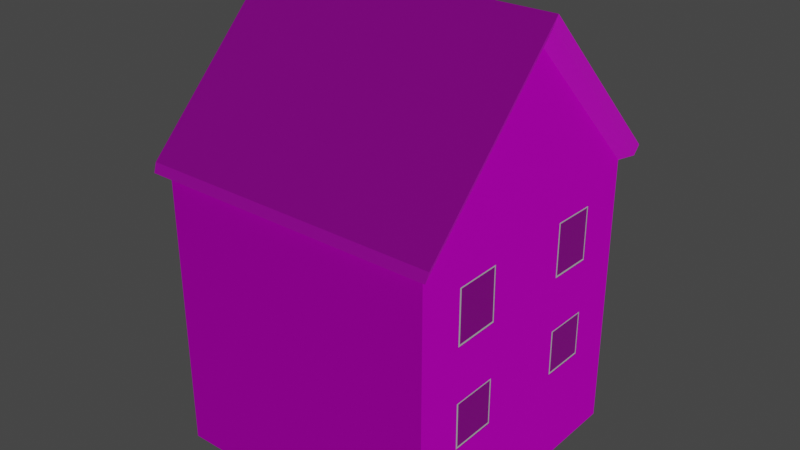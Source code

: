 # Source: house1.blend  (saved by Blender 2.91.10; exported with 4.5.12 LTS)
import bpy
from mathutils import Matrix  # noqa: F401  (used for matrix-valued properties, if any)

bpy.ops.wm.read_factory_settings(use_empty=True)
scene = bpy.context.scene
scene.name = 'Scene'

# ---- collections
col_collection = bpy.data.collections.new('Collection'); scene.collection.children.link(col_collection)

# ---- images (referenced by path relative to the original .blend; pixels are not part of the script)
import os
ASSET_DIR = os.environ.get("B2B_ASSET_DIR", "")  # directory of the original .blend (textures are referenced by path, not embedded)
HERE = os.path.dirname(os.path.abspath(__file__))  # packed textures are extracted next to this script under _unpacked/

def load_image(name, relpath, width, height, colorspace="sRGB"):
    """Load a texture the original file referenced (path relative to the .blend, or extracted next to this script)."""
    p = next((c for c in (os.path.join(HERE, relpath), os.path.join(ASSET_DIR, relpath)) if relpath and os.path.exists(c)), "")
    if p:
        img = bpy.data.images.load(p, check_existing=True)
        img.name = name
    else:  # same state as the original file: an image datablock whose file is absent (Cycles renders it pink)
        img = bpy.data.images.new(name, width, height)
        img.source = "FILE"
        img.filepath = "//" + (relpath or name)
    img.colorspace_settings.name = colorspace
    return img
img_walls = load_image('walls', 'walls.png', 1024, 1024, 'sRGB')
img_glass = load_image('glass', 'glass.png', 1024, 1024, 'sRGB')
img_roof = load_image('roof', 'roof.png', 1024, 1024, 'sRGB')
img_chimney = load_image('chimney', 'chimney.png', 1024, 1024, 'sRGB')
img_door = load_image('door', 'handle.png', 1024, 1024, 'sRGB')

# ---- materials (node trees are filled in below, after node groups)
mat_walls = bpy.data.materials.new('Walls')
mat_walls.alpha_threshold = 0.0
mat_walls.line_color = (0.0, 0.0, 0.0, 1.0)
mat_glass = bpy.data.materials.new('Glass')
mat_frames = bpy.data.materials.new('Frames')
mat_roof = bpy.data.materials.new('Roof')
mat_chimney = bpy.data.materials.new('Chimney')
mat_door = bpy.data.materials.new('Door')
mat_handle = bpy.data.materials.new('Handle')

# ---- material node trees
mat_walls.use_nodes = True; mat_walls.node_tree.nodes.clear()
_N = mat_walls.node_tree.nodes; _L = mat_walls.node_tree.links
n0 = _N.new('ShaderNodeTexImage'); n0.name = 'Image Texture'; n0.location = (378, 178)
n0.image = img_walls
n1 = _N.new('ShaderNodeOutputMaterial'); n1.name = 'Material Output'; n1.location = (778, 303)
n2 = _N.new('ShaderNodeBsdfPrincipled'); n2.name = 'Principled BSDF'; n2.location = (10, 300)
n2.distribution = 'GGX'
n2.subsurface_method = 'BURLEY'
n2.inputs[2].default_value = 1.0
n2.inputs[3].default_value = 1.45
n2.inputs[13].default_value = 0.07009
n2.inputs[27].default_value = (0.0, 0.0, 0.0, 1.0)
n2.inputs[28].default_value = 1.0
n3 = _N.new('ShaderNodeTexImage'); n3.name = 'Image Texture.001'; n3.location = (-280, 280)
n3.image = img_walls
_L.new(n2.outputs[0], n1.inputs[0])
_L.new(n3.outputs[0], n2.inputs[0])
n1.is_active_output = True
mat_glass.use_nodes = True; mat_glass.node_tree.nodes.clear()
_N = mat_glass.node_tree.nodes; _L = mat_glass.node_tree.links
n0 = _N.new('ShaderNodeTexImage'); n0.name = 'Image Texture'; n0.location = (356, 104)
n0.image = img_glass
n1 = _N.new('ShaderNodeOutputMaterial'); n1.name = 'Material Output'; n1.location = (768, 233)
n2 = _N.new('ShaderNodeBsdfPrincipled'); n2.name = 'Principled BSDF'; n2.location = (10, 300)
n2.distribution = 'GGX'
n2.subsurface_method = 'BURLEY'
n2.inputs[1].default_value = 0.6729
n2.inputs[2].default_value = 0.0
n2.inputs[3].default_value = 1.45
n2.inputs[13].default_value = 1.0
n2.inputs[27].default_value = (0.0, 0.0, 0.0, 1.0)
n2.inputs[28].default_value = 1.0
n3 = _N.new('ShaderNodeTexImage'); n3.name = 'Image Texture.001'; n3.location = (-280, 280)
n3.image = img_glass
_L.new(n2.outputs[0], n1.inputs[0])
_L.new(n3.outputs[0], n2.inputs[0])
n1.is_active_output = True
mat_frames.use_nodes = True; mat_frames.node_tree.nodes.clear()
_N = mat_frames.node_tree.nodes; _L = mat_frames.node_tree.links
n0 = _N.new('ShaderNodeBsdfPrincipled'); n0.name = 'Principled BSDF'; n0.location = (10, 300)
n0.distribution = 'GGX'
n0.subsurface_method = 'BURLEY'
n0.inputs[2].default_value = 1.0
n0.inputs[3].default_value = 1.45
n0.inputs[13].default_value = 0.0
n0.inputs[27].default_value = (0.0, 0.0, 0.0, 1.0)
n0.inputs[28].default_value = 1.0
n1 = _N.new('ShaderNodeOutputMaterial'); n1.name = 'Material Output'; n1.location = (300, 300)
_L.new(n0.outputs[0], n1.inputs[0])
n1.is_active_output = True
mat_roof.use_nodes = True; mat_roof.node_tree.nodes.clear()
_N = mat_roof.node_tree.nodes; _L = mat_roof.node_tree.links
n0 = _N.new('ShaderNodeOutputMaterial'); n0.name = 'Material Output'; n0.location = (726, 322)
n1 = _N.new('ShaderNodeTexImage'); n1.name = 'Image Texture'; n1.location = (339, 109)
n1.image = img_roof
n2 = _N.new('ShaderNodeBsdfPrincipled'); n2.name = 'Principled BSDF'; n2.location = (10, 300)
n2.distribution = 'GGX'
n2.subsurface_method = 'BURLEY'
n2.inputs[3].default_value = 1.45
n2.inputs[27].default_value = (0.0, 0.0, 0.0, 1.0)
n2.inputs[28].default_value = 1.0
n3 = _N.new('ShaderNodeTexImage'); n3.name = 'Image Texture.001'; n3.location = (-275, 310)
n3.image = img_roof
_L.new(n2.outputs[0], n0.inputs[0])
_L.new(n3.outputs[0], n2.inputs[0])
n0.is_active_output = True
mat_chimney.use_nodes = True; mat_chimney.node_tree.nodes.clear()
_N = mat_chimney.node_tree.nodes; _L = mat_chimney.node_tree.links
n0 = _N.new('ShaderNodeOutputMaterial'); n0.name = 'Material Output'; n0.location = (631, 350)
n1 = _N.new('ShaderNodeTexImage'); n1.name = 'Image Texture'; n1.location = (181, 69)
n1.image = img_chimney
n2 = _N.new('ShaderNodeBsdfPrincipled'); n2.name = 'Principled BSDF'; n2.location = (-154, 267)
n2.distribution = 'GGX'
n2.subsurface_method = 'BURLEY'
n2.inputs[3].default_value = 1.45
n2.inputs[27].default_value = (0.0, 0.0, 0.0, 1.0)
n2.inputs[28].default_value = 1.0
n3 = _N.new('ShaderNodeTexImage'); n3.name = 'Image Texture.001'; n3.location = (-444, 225)
n3.image = img_chimney
_L.new(n2.outputs[0], n0.inputs[0])
_L.new(n3.outputs[0], n2.inputs[0])
n0.is_active_output = True
mat_door.use_nodes = True; mat_door.node_tree.nodes.clear()
_N = mat_door.node_tree.nodes; _L = mat_door.node_tree.links
n0 = _N.new('ShaderNodeBsdfPrincipled'); n0.name = 'Principled BSDF'; n0.location = (10, 300)
n0.distribution = 'GGX'
n0.subsurface_method = 'BURLEY'
n0.inputs[3].default_value = 1.45
n0.inputs[27].default_value = (0.0, 0.0, 0.0, 1.0)
n0.inputs[28].default_value = 1.0
n1 = _N.new('ShaderNodeTexImage'); n1.name = 'Image Texture'; n1.location = (342, 96)
n1.image = img_door
n2 = _N.new('ShaderNodeOutputMaterial'); n2.name = 'Material Output'; n2.location = (697, 355)
n3 = _N.new('ShaderNodeTexImage'); n3.name = 'Image Texture.001'; n3.location = (-320, 183)
n3.image = img_door
_L.new(n0.outputs[0], n2.inputs[0])
_L.new(n3.outputs[0], n0.inputs[0])
n2.is_active_output = True
mat_handle.use_nodes = True; mat_handle.node_tree.nodes.clear()
_N = mat_handle.node_tree.nodes; _L = mat_handle.node_tree.links
n0 = _N.new('ShaderNodeOutputMaterial'); n0.name = 'Material Output'; n0.location = (601, 298)
n1 = _N.new('ShaderNodeTexImage'); n1.name = 'Image Texture'; n1.location = (300, 84)
n1.image = img_door
n2 = _N.new('ShaderNodeBsdfPrincipled'); n2.name = 'Principled BSDF'; n2.location = (-74, 326)
n2.distribution = 'GGX'
n2.subsurface_method = 'BURLEY'
n2.inputs[3].default_value = 1.45
n2.inputs[27].default_value = (0.0, 0.0, 0.0, 1.0)
n2.inputs[28].default_value = 1.0
n3 = _N.new('ShaderNodeTexImage'); n3.name = 'Image Texture.001'; n3.location = (-364, 306)
n3.image = img_door
_L.new(n2.outputs[0], n0.inputs[0])
_L.new(n3.outputs[0], n2.inputs[0])
n0.is_active_output = True

# ---- world
world_world = bpy.data.worlds.new('World'); scene.world = world_world
world_world.use_nodes = True; world_world.node_tree.nodes.clear()
_N = world_world.node_tree.nodes; _L = world_world.node_tree.links
n0 = _N.new('ShaderNodeOutputWorld'); n0.name = 'World Output'; n0.location = (300, 300)
n1 = _N.new('ShaderNodeBackground'); n1.name = 'Background'; n1.location = (10, 300)
n1.inputs[0].default_value = (0.05088, 0.05088, 0.05088, 1.0)
_L.new(n1.outputs[0], n0.inputs[0])
n0.is_active_output = True
world_world.color = (0.05088, 0.05088, 0.05088)
world_world.use_sun_shadow = False
world_world.sun_shadow_jitter_overblur = 0.0

# ---- lights
light_sun_001 = bpy.data.lights.new('Sun.001', 'SUN')
light_sun_001.transmission_factor = 0.0
light_sun_001.energy = 1.0
light_sun_001.shadow_soft_size = 0.125

# ---- meshes
me_cube = bpy.data.meshes.new('Cube')
me_cube.from_pydata([(4.649, 4.649, 4.649), (4.649, 4.649, -4.649), (4.649, -4.649, 4.649), (4.649, -4.649, -4.649), (-4.649, 4.649, 4.649), (-4.649, 4.649, -4.649), (-4.649, -4.649, 4.649), (-4.649, -4.649, -4.649), (-4.649, 0.0, -4.649), (4.649, 0.0, 9.383), (-4.649, 0.0, 9.383), (4.649, 0.0, -4.649), (4.981, -4.981, 4.777), (-4.981, -4.981, 4.777), (4.981, 0.0, 9.85), (-4.981, 0.0, 9.85), (-4.981, 4.981, 4.777), (4.981, 4.981, 4.777), (5.108, -4.983, 5.162), (-4.854, -4.983, 5.162), (5.108, -0.001345, 10.24), (-4.854, -0.001345, 10.24), (-4.854, 4.98, 5.162), (5.108, 4.98, 5.162), (-4.649, -1.55, -4.649), (-4.649, -3.099, -4.649), (4.649, -1.55, 7.805), (4.649, -3.099, 6.227), (-4.649, -3.099, 6.227), (-4.649, -1.55, 7.805), (4.649, -3.099, -4.649), (4.649, -1.55, -4.649), (4.981, -1.66, 8.159), (4.981, -3.321, 6.468), (-4.981, -3.321, 6.468), (-4.981, -1.66, 8.159), (5.108, -1.662, 8.544), (5.108, -3.322, 6.853), (-4.854, -3.322, 6.853), (-4.854, -1.662, 8.544), (-4.649, 1.55, 7.805), (-4.649, 3.099, 6.227), (4.649, 1.55, -4.649), (4.649, 3.099, -4.649), (-4.649, 3.099, -4.649), (-4.649, 1.55, -4.649), (4.649, 3.099, 6.227), (4.649, 1.55, 7.805), (-4.981, 1.66, 8.159), (-4.981, 3.321, 6.468), (4.981, 3.321, 6.468), (4.981, 1.66, 8.159), (-4.854, 1.659, 8.544), (-4.854, 3.319, 6.853), (5.108, 3.319, 6.853), (5.108, 1.659, 8.544), (4.649, 4.649, 2.824), (4.649, 4.649, 1.378), (-4.649, -4.649, 1.378), (-4.649, -4.649, 2.824), (4.649, -4.649, 2.824), (4.649, -4.649, 1.378), (-4.649, 4.649, 2.824), (-4.649, 4.649, 1.378), (4.649, 0.0, 4.628), (4.649, 0.0, 2.446), (-4.649, 0.0, 4.628), (-4.649, 0.0, 2.446), (-4.649, -3.099, 3.425), (-4.649, -3.099, 1.734), (-4.649, -1.55, 4.027), (-4.649, -1.55, 2.09), (4.649, -1.54, 3.733), (4.649, -1.53, 1.922), (4.649, -3.109, 3.719), (4.649, -3.119, 1.903), (4.649, 3.099, 3.708), (4.649, 3.102, 1.892), (4.649, 1.55, 3.744), (4.649, 1.547, 1.932), (-4.649, 1.55, 4.027), (-4.649, 1.55, 2.09), (-4.649, 3.099, 3.425), (-4.649, 3.099, 1.734), (4.649, 4.649, -0.1497), (4.649, 4.649, -1.578), (4.649, -4.649, -0.1497), (4.649, -4.649, -1.578), (-4.649, 4.649, -0.1497), (-4.649, 4.649, -1.578), (4.649, 0.0, 0.3565), (4.649, 0.0, -1.325), (-4.649, 0.0, 0.3565), (-4.649, 0.0, -1.325), (-4.649, -3.099, 0.01903), (-4.649, -3.099, -1.494), (-4.649, -1.55, 0.1878), (-4.649, -1.55, -1.409), (4.649, -1.536, 0.1079), (4.649, -1.543, -1.449), (4.649, -3.113, 0.09889), (4.649, -3.106, -1.454), (4.649, 3.101, 0.09393), (4.649, 3.1, -1.456), (4.649, 1.548, 0.1129), (4.649, 1.549, -1.447), (-4.649, 1.55, 0.1878), (-4.649, 1.55, -1.409), (-4.649, 3.099, 0.01903), (-4.649, 3.099, -1.494), (-4.649, -4.649, -1.578), (-4.649, -4.649, -0.1497), (4.631, -1.574, 3.673), (4.631, -1.565, 1.981), (4.631, -3.025, 3.66), (4.631, -3.035, 1.963), (4.631, 3.064, 3.65), (4.631, 3.067, 1.953), (4.631, 1.634, 3.683), (4.631, 1.631, 1.99), (4.631, -1.571, 0.04803), (4.631, -1.577, -1.39), (4.631, -3.028, 0.0397), (4.631, -3.022, -1.394), (4.631, 3.066, 0.03511), (4.631, 3.065, -1.396), (4.631, 1.632, 0.0526), (4.631, 1.633, -1.388), (4.631, -1.515, 3.733), (4.631, -1.505, 1.922), (4.631, -3.084, 3.719), (4.631, -3.095, 1.903), (4.631, 3.124, 3.708), (4.631, 3.127, 1.892), (4.631, 1.575, 3.744), (4.631, 1.572, 1.932), (4.631, -1.511, 0.1079), (4.631, -1.518, -1.449), (4.631, -3.088, 0.09889), (4.631, -3.081, -1.454), (4.631, 3.126, 0.09393), (4.631, 3.125, -1.456), (4.631, 1.573, 0.1129), (4.631, 1.574, -1.447), (1.252, 4.649, -4.649), (-1.238, 4.649, -4.649), (1.252, -4.649, 4.649), (-1.238, -4.649, 4.649), (-1.238, -4.649, -4.649), (1.252, -4.649, -4.649), (-1.238, 4.649, 4.649), (1.252, 4.649, 4.649), (1.252, 0.0, -4.649), (-1.238, 0.0, -4.649), (1.341, -4.981, 4.777), (-1.327, -4.981, 4.777), (-1.327, 4.981, 4.777), (1.341, 4.981, 4.777), (1.442, -4.983, 5.162), (-1.225, -4.983, 5.162), (-1.225, 4.98, 5.162), (1.442, 4.98, 5.162), (-1.225, -0.001345, 10.24), (1.442, -0.001345, 10.24), (-1.225, -1.662, 8.544), (1.442, -1.662, 8.544), (-1.225, -3.322, 6.853), (1.442, -3.322, 6.853), (1.252, -1.55, -4.649), (-1.238, -1.55, -4.649), (1.252, -3.099, -4.649), (-1.238, -3.099, -4.649), (-1.225, 3.319, 6.853), (1.442, 3.319, 6.853), (-1.225, 1.659, 8.544), (1.442, 1.659, 8.544), (1.252, 3.099, -4.649), (-1.238, 3.099, -4.649), (1.252, 1.55, -4.649), (-1.238, 1.55, -4.649), (-1.238, 4.649, 1.378), (1.252, 4.649, 1.378), (-1.238, 4.649, 2.824), (1.252, 4.649, 2.824), (1.252, -4.649, 1.378), (-1.238, -4.649, 1.378), (1.252, -4.649, 2.824), (-1.238, -4.649, 2.824), (1.252, -4.649, -1.578), (-1.238, -4.649, -1.578), (1.252, -4.649, -0.1497), (-1.238, -4.649, -0.1497), (-1.238, 4.649, -1.578), (1.252, 4.649, -1.578), (-1.238, 4.649, -0.1497), (1.252, 4.649, -0.1497), (-0.1093, 4.649, -4.649), (-0.1093, -4.649, 4.649), (-0.1093, -4.649, -4.649), (-0.1093, 4.649, 4.649), (-0.1093, 0.0, -4.649), (-0.1093, -4.981, 4.777), (-0.1093, 4.981, 4.777), (-0.00749, -4.983, 5.162), (-0.00749, 4.98, 5.162), (-0.00749, -0.001345, 10.24), (-0.00749, -1.662, 8.544), (-0.00749, -3.322, 6.853), (-0.1093, -1.55, -4.649), (-0.1093, -3.099, -4.649), (-0.00749, 3.319, 6.853), (-0.00749, 1.659, 8.544), (-0.1093, 3.099, -4.649), (-0.1093, 1.55, -4.649), (-0.1093, 4.649, 1.378), (-0.1093, 4.649, 2.824), (-0.1093, -4.649, 1.378), (-0.1093, -4.649, 2.824), (-0.1093, -4.649, -1.578), (-0.1093, -4.649, -0.1497), (-0.1093, 4.649, -1.578), (-0.1093, 4.649, -0.1497), (-4.649, 2.324, 7.016), (4.649, 2.324, -4.649), (-4.649, 2.324, -4.649), (4.649, 2.324, 7.016), (-4.981, 2.491, 7.314), (4.981, 2.491, 7.314), (-4.854, 2.489, 7.699), (5.108, 2.489, 7.699), (-4.649, 2.324, 1.912), (-4.649, 2.324, 3.726), (4.649, 2.324, 1.912), (4.649, 2.324, 3.726), (4.649, 2.324, -1.451), (4.649, 2.324, 0.1034), (-4.649, 2.324, -1.451), (-4.649, 2.324, 0.1034), (4.631, 2.349, 1.912), (4.631, 2.349, 3.726), (4.631, 2.349, -1.451), (4.631, 2.349, 0.1034), (4.631, 2.349, 1.972), (4.631, 2.349, 3.667), (4.631, 2.349, -1.392), (4.631, 2.349, 0.04386), (-1.238, 2.324, -4.649), (1.252, 2.324, -4.649), (1.442, 2.489, 7.699), (-1.225, 2.489, 7.699), (-0.00749, 2.489, 7.699), (-0.1093, 2.324, -4.649), (0.1231, 1.657, 9.626), (1.434, 1.657, 9.626), (1.434, 2.481, 9.66), (0.1231, 2.481, 9.66), (4.649, 4.649, -2.58), (4.649, 4.649, -2.793), (4.649, -4.649, -2.58), (4.649, -4.649, -2.793), (-4.649, 4.649, -2.58), (-4.649, 4.649, -2.793), (4.649, 0.0, -2.538), (4.649, 0.0, -2.769), (-4.649, 0.0, -2.538), (-4.649, 0.0, -2.769), (-4.649, -3.099, -2.566), (-4.649, -3.099, -2.785), (-4.649, -1.55, -2.552), (-4.649, -1.55, -2.777), (4.649, -1.544, -2.559), (4.649, -1.547, -2.781), (4.649, -3.105, -2.56), (4.649, -3.102, -2.782), (4.649, 3.1, -2.56), (4.649, 3.1, -2.782), (4.649, 1.549, -2.559), (4.649, 1.549, -2.781), (-4.649, 1.55, -2.552), (-4.649, 1.55, -2.777), (-4.649, 3.099, -2.566), (-4.649, 3.099, -2.785), (-4.649, -4.649, -2.793), (-4.649, -4.649, -2.58), (-1.238, 4.649, -2.58), (-1.238, 4.649, -2.793), (1.252, 4.649, -2.58), (1.252, 4.649, -2.793), (1.252, -4.649, -2.58), (1.252, -4.649, -2.793), (-1.238, -4.649, -2.58), (-1.238, -4.649, -2.793), (-0.1093, -4.649, -2.58), (-0.1093, -4.649, -2.793), (-0.1093, 4.649, -2.58), (-0.1093, 4.649, -2.793), (-4.649, 2.324, -2.559), (-4.649, 2.324, -2.781), (4.649, 2.324, -2.559), (4.649, 2.324, -2.781), (-0.3045, 4.649, -4.649), (-0.6744, 4.649, -4.649), (-0.8622, 4.649, -4.649), (-0.3045, -4.649, 4.649), (-0.6744, -4.649, 4.649), (-0.8622, -4.649, 4.649), (-0.3045, 0.0, -4.649), (-0.6744, 0.0, -4.649), (-0.8622, 0.0, -4.649), (-0.3268, -4.981, 4.777), (-0.7013, -4.981, 4.777), (-0.9025, -4.981, 4.777), (-0.2249, -4.983, 5.162), (-0.6398, -4.983, 5.162), (-0.8411, -4.983, 5.162), (-0.3045, -1.55, -4.649), (-0.6744, -1.55, -4.649), (-0.8622, -1.55, -4.649), (-0.3045, -3.099, -4.649), (-0.6744, -3.099, -4.649), (-0.8622, -3.099, -4.649), (-0.3045, 3.099, -4.649), (-0.6744, 3.099, -4.649), (-0.8622, 3.099, -4.649), (-0.3045, 1.55, -4.649), (-0.6744, 1.55, -4.649), (-0.8622, 1.55, -4.649), (-0.3045, -4.649, 1.378), (-0.6744, -4.649, 1.378), (-0.8622, -4.649, 1.378), (-0.3045, -4.649, 2.824), (-0.6744, -4.649, 2.824), (-0.8622, -4.649, 2.824), (-0.3045, -4.649, -1.578), (-0.6744, -4.649, -1.578), (-0.8622, -4.649, -1.578), (-0.3045, -4.649, -0.1497), (-0.6744, -4.649, -0.1497), (-0.8622, -4.649, -0.1497), (-0.8622, -4.649, -4.649), (-0.6744, -4.649, -4.649), (-0.3045, -4.649, -4.649), (-0.8622, 4.649, 4.649), (-0.6744, 4.649, 4.649), (-0.3045, 4.649, 4.649), (-0.9025, 4.981, 4.777), (-0.7013, 4.981, 4.777), (-0.3268, 4.981, 4.777), (-0.8411, 4.98, 5.162), (-0.6398, 4.98, 5.162), (-0.2249, 4.98, 5.162), (-0.8411, -0.001345, 10.24), (-0.6398, -0.001345, 10.24), (-0.2249, -0.001345, 10.24), (-0.8411, -1.662, 8.544), (-0.6398, -1.662, 8.544), (-0.2249, -1.662, 8.544), (-0.8411, -3.322, 6.853), (-0.6398, -3.322, 6.853), (-0.2249, -3.322, 6.853), (-0.8411, 3.319, 6.853), (-0.6398, 3.319, 6.853), (-0.2249, 3.319, 6.853), (-0.8411, 1.659, 8.544), (-0.6398, 1.659, 8.544), (-0.2249, 1.659, 8.544), (-0.8622, 4.649, 1.378), (-0.6744, 4.649, 1.378), (-0.3045, 4.649, 1.378), (-0.8622, 4.649, 2.824), (-0.6744, 4.649, 2.824), (-0.3045, 4.649, 2.824), (-0.8622, 4.649, -1.578), (-0.6744, 4.649, -1.578), (-0.3045, 4.649, -1.578), (-0.8622, 4.649, -0.1497), (-0.6744, 4.649, -0.1497), (-0.3045, 4.649, -0.1497), (-0.3045, 2.324, -4.649), (-0.6744, 2.324, -4.649), (-0.8622, 2.324, -4.649), (-0.8411, 2.489, 7.699), (-0.6398, 2.489, 7.699), (-0.2249, 2.489, 7.699), (-0.8622, 4.649, -2.793), (-0.6744, 4.649, -2.793), (-0.3045, 4.649, -2.793), (-0.8622, 4.649, -2.58), (-0.6744, 4.649, -2.58), (-0.3045, 4.649, -2.58), (-0.3045, -4.649, -2.793), (-0.6744, -4.649, -2.793), (-0.8622, -4.649, -2.793), (-0.3045, -4.649, -2.58), (-0.6744, -4.649, -2.58), (-0.8622, -4.649, -2.58), (4.649, 4.649, -3.104), (4.649, -4.649, -3.104), (-4.649, 4.649, -3.104), (4.649, 0.0, -3.084), (-4.649, 0.0, -3.084), (-4.649, -3.099, -3.098), (-4.649, -1.55, -3.091), (4.649, -1.547, -3.094), (4.649, -3.102, -3.095), (4.649, 3.1, -3.095), (4.649, 1.549, -3.094), (-4.649, 1.55, -3.091), (-4.649, 3.099, -3.098), (-1.238, 4.649, -3.104), (1.252, 4.649, -3.104), (1.252, -4.649, -3.104), (-1.238, -4.649, -3.104), (-0.1093, -4.649, -3.104), (-0.1093, 4.649, -3.104), (-4.649, 2.324, -3.094), (4.649, 2.324, -3.094), (-4.649, -4.649, -3.104), (-0.3045, -4.649, -3.104), (-0.6744, -4.649, -3.104), (-0.8622, -4.649, -3.104), (-0.8622, 4.649, -3.104), (-0.6744, 4.649, -3.104), (-0.3045, 4.649, -3.104), (-0.06736, 4.681, -2.58), (-0.06736, 4.681, -2.793), (-0.2625, 4.681, -2.793), (-0.2625, 4.681, -2.58), (-0.6325, 4.681, -2.793), (-0.6325, 4.681, -2.58), (-0.06736, 4.681, -3.104), (-0.2625, 4.681, -3.104)], [], [(28, 6, 13, 34), (187, 147, 6, 59), (82, 41, 4, 62), (170, 30, 3, 149), (74, 27, 2, 60), (183, 151, 0, 56), (78, 47, 9, 64), (178, 42, 11, 152), (70, 29, 10, 66), (26, 9, 14, 32), (156, 16, 22, 160), (34, 13, 19, 38), (150, 4, 16, 156), (146, 2, 12, 154), (46, 0, 17, 50), (40, 10, 15, 48), (166, 38, 19, 159), (174, 52, 21, 162), (32, 14, 20, 36), (50, 17, 23, 54), (48, 15, 21, 52), (154, 12, 18, 158), (12, 33, 37, 18), (33, 32, 36, 37), (162, 21, 39, 164), (164, 39, 38, 166), (15, 35, 39, 21), (35, 34, 38, 39), (2, 27, 33, 12), (27, 26, 32, 33), (59, 6, 28, 68), (68, 28, 29, 70), (64, 9, 26, 72), (72, 26, 27, 74), (152, 11, 31, 168), (168, 31, 30, 170), (10, 29, 35, 15), (29, 28, 34, 35), (16, 49, 53, 22), (226, 48, 52, 228), (14, 51, 55, 20), (227, 50, 54, 229), (160, 22, 53, 172), (249, 228, 52, 174), (4, 41, 49, 16), (222, 40, 48, 226), (9, 47, 51, 14), (225, 46, 50, 227), (144, 1, 43, 176), (247, 223, 42, 178), (56, 0, 46, 76), (233, 225, 47, 78), (66, 10, 40, 80), (231, 222, 41, 82), (237, 230, 83, 108), (230, 231, 82, 83), (92, 67, 81, 106), (67, 66, 80, 81), (235, 232, 79, 104), (100, 101, 139, 138), (84, 57, 77, 102), (57, 56, 76, 77), (98, 73, 75, 100), (75, 73, 129, 131), (90, 65, 73, 98), (65, 64, 72, 73), (94, 69, 71, 96), (69, 68, 70, 71), (111, 58, 69, 94), (58, 59, 68, 69), (96, 71, 67, 92), (71, 70, 66, 67), (104, 79, 65, 90), (79, 78, 64, 65), (195, 181, 57, 84), (181, 183, 56, 57), (100, 75, 61, 86), (75, 74, 60, 61), (108, 83, 63, 88), (83, 82, 62, 63), (191, 185, 58, 111), (185, 187, 59, 58), (290, 189, 110, 283), (189, 191, 111, 110), (280, 109, 89, 260), (109, 108, 88, 89), (272, 101, 87, 258), (101, 100, 86, 87), (286, 193, 85, 256), (193, 195, 84, 85), (276, 105, 91, 262), (105, 104, 90, 91), (268, 97, 93, 264), (97, 96, 92, 93), (283, 110, 95, 266), (110, 111, 94, 95), (266, 95, 97, 268), (95, 94, 96, 97), (262, 91, 99, 270), (91, 90, 98, 99), (270, 99, 101, 272), (77, 76, 132, 133), (256, 85, 103, 274), (85, 84, 102, 103), (298, 234, 105, 276), (101, 99, 137, 139), (264, 93, 107, 278), (93, 92, 106, 107), (296, 236, 109, 280), (236, 237, 108, 109), (242, 243, 118, 119), (113, 112, 114, 115), (121, 120, 122, 123), (244, 245, 126, 127), (98, 100, 138, 136), (72, 74, 130, 128), (78, 79, 135, 134), (103, 102, 140, 141), (73, 72, 128, 129), (234, 103, 141, 240), (232, 77, 133, 238), (104, 105, 143, 142), (235, 104, 142, 241), (233, 78, 134, 239), (74, 75, 131, 130), (99, 98, 136, 137), (112, 113, 129, 128), (115, 114, 130, 131), (116, 117, 133, 132), (119, 118, 134, 135), (242, 119, 135, 238), (243, 116, 132, 239), (113, 115, 131, 129), (114, 112, 128, 130), (120, 121, 137, 136), (123, 122, 138, 139), (124, 125, 141, 140), (127, 126, 142, 143), (121, 123, 139, 137), (122, 120, 136, 138), (244, 127, 143, 240), (245, 124, 140, 241), (89, 88, 194, 192), (220, 221, 195, 193), (260, 89, 192, 284), (294, 220, 193, 286), (87, 86, 190, 188), (335, 338, 191, 189), (258, 87, 188, 288), (395, 335, 189, 290), (61, 60, 186, 184), (329, 332, 187, 185), (86, 61, 184, 190), (338, 329, 185, 191), (63, 62, 182, 180), (214, 215, 183, 181), (88, 63, 180, 194), (221, 214, 181, 195), (224, 246, 179, 45), (251, 247, 178, 213), (5, 145, 177, 44), (196, 144, 176, 212), (229, 248, 175, 55), (381, 249, 174, 363), (23, 161, 173, 54), (348, 160, 172, 360), (24, 169, 171, 25), (208, 168, 170, 209), (8, 153, 169, 24), (200, 152, 168, 208), (36, 165, 167, 37), (354, 164, 166, 357), (20, 163, 165, 36), (351, 162, 164, 354), (13, 155, 159, 19), (201, 154, 158, 203), (55, 175, 163, 20), (363, 174, 162, 351), (37, 167, 158, 18), (357, 166, 159, 314), (6, 147, 155, 13), (197, 146, 154, 201), (0, 151, 157, 17), (342, 150, 156, 345), (17, 157, 161, 23), (345, 156, 160, 348), (45, 179, 153, 8), (213, 178, 152, 200), (62, 4, 150, 182), (215, 199, 151, 183), (25, 171, 148, 7), (209, 170, 149, 198), (60, 2, 146, 186), (332, 305, 147, 187), (186, 146, 197, 217), (318, 209, 198, 341), (371, 344, 199, 215), (324, 213, 200, 306), (157, 202, 204, 161), (151, 199, 202, 157), (303, 197, 201, 309), (167, 207, 203, 158), (175, 211, 205, 163), (309, 201, 203, 312), (163, 205, 206, 165), (165, 206, 207, 167), (306, 200, 208, 315), (315, 208, 209, 318), (161, 204, 210, 173), (211, 175, 253, 252), (300, 196, 212, 321), (378, 251, 213, 324), (377, 368, 214, 221), (368, 371, 215, 214), (190, 184, 216, 219), (184, 186, 217, 216), (288, 188, 218, 292), (188, 190, 219, 218), (389, 374, 220, 294), (374, 377, 221, 220), (321, 212, 251, 378), (173, 210, 250, 248), (360, 172, 249, 381), (54, 173, 248, 229), (212, 176, 247, 251), (44, 177, 246, 224), (126, 245, 241, 142), (125, 244, 240, 141), (118, 243, 239, 134), (117, 242, 238, 133), (76, 233, 239, 132), (102, 235, 241, 140), (79, 232, 238, 135), (105, 234, 240, 143), (125, 124, 245, 244), (117, 116, 243, 242), (107, 106, 237, 236), (278, 107, 236, 296), (274, 103, 234, 298), (102, 77, 232, 235), (81, 80, 231, 230), (106, 81, 230, 237), (80, 40, 222, 231), (76, 46, 225, 233), (176, 43, 223, 247), (47, 225, 227, 51), (41, 222, 226, 49), (172, 53, 228, 249), (51, 227, 229, 55), (49, 226, 228, 53), (254, 255, 252, 253), (175, 248, 254, 253), (250, 211, 252, 255), (248, 250, 255, 254), (405, 275, 299, 416), (275, 274, 298, 299), (407, 279, 297, 415), (279, 278, 296, 297), (386, 385, 428, 426), (385, 388, 429, 428), (411, 289, 293, 413), (289, 288, 292, 293), (420, 392, 291, 412), (392, 395, 290, 291), (397, 259, 289, 411), (259, 258, 288, 289), (414, 295, 287, 410), (295, 294, 286, 287), (398, 261, 285, 409), (261, 260, 284, 285), (415, 297, 281, 408), (297, 296, 280, 281), (400, 265, 279, 407), (265, 264, 278, 279), (416, 299, 277, 406), (299, 298, 276, 277), (396, 257, 275, 405), (257, 256, 274, 275), (403, 271, 273, 404), (271, 270, 272, 273), (399, 263, 271, 403), (263, 262, 270, 271), (401, 267, 269, 402), (267, 266, 268, 269), (417, 282, 267, 401), (282, 283, 266, 267), (402, 269, 265, 400), (269, 268, 264, 265), (406, 277, 263, 399), (277, 276, 262, 263), (410, 287, 257, 396), (287, 286, 256, 257), (404, 273, 259, 397), (273, 272, 258, 259), (408, 281, 261, 398), (281, 280, 260, 261), (412, 291, 282, 417), (291, 290, 283, 282), (293, 292, 393, 390), (390, 393, 394, 391), (391, 394, 395, 392), (413, 293, 390, 418), (418, 390, 391, 419), (419, 391, 392, 420), (285, 284, 387, 384), (384, 387, 388, 385), (294, 295, 425, 424), (409, 285, 384, 421), (421, 384, 385, 422), (422, 385, 386, 423), (210, 362, 383, 250), (362, 361, 382, 383), (361, 360, 381, 382), (177, 323, 380, 246), (323, 322, 379, 380), (322, 321, 378, 379), (192, 194, 375, 372), (372, 375, 376, 373), (373, 376, 377, 374), (284, 192, 372, 387), (387, 372, 373, 388), (388, 373, 374, 389), (180, 182, 369, 366), (366, 369, 370, 367), (367, 370, 371, 368), (194, 180, 366, 375), (375, 366, 367, 376), (376, 367, 368, 377), (246, 380, 326, 179), (380, 379, 325, 326), (379, 378, 324, 325), (145, 302, 323, 177), (302, 301, 322, 323), (301, 300, 321, 322), (169, 317, 320, 171), (317, 316, 319, 320), (316, 315, 318, 319), (153, 308, 317, 169), (308, 307, 316, 317), (307, 306, 315, 316), (155, 311, 314, 159), (311, 310, 313, 314), (310, 309, 312, 313), (147, 305, 311, 155), (305, 304, 310, 311), (304, 303, 309, 310), (179, 326, 308, 153), (326, 325, 307, 308), (325, 324, 306, 307), (182, 150, 342, 369), (369, 342, 343, 370), (370, 343, 344, 371), (171, 320, 339, 148), (320, 319, 340, 339), (319, 318, 341, 340), (217, 197, 303, 330), (330, 303, 304, 331), (331, 304, 305, 332), (202, 347, 350, 204), (347, 346, 349, 350), (346, 345, 348, 349), (199, 344, 347, 202), (344, 343, 346, 347), (343, 342, 345, 346), (207, 359, 312, 203), (359, 358, 313, 312), (358, 357, 314, 313), (211, 365, 353, 205), (365, 364, 352, 353), (364, 363, 351, 352), (205, 353, 356, 206), (353, 352, 355, 356), (352, 351, 354, 355), (206, 356, 359, 207), (356, 355, 358, 359), (355, 354, 357, 358), (204, 350, 362, 210), (350, 349, 361, 362), (349, 348, 360, 361), (250, 383, 365, 211), (383, 382, 364, 365), (382, 381, 363, 364), (219, 216, 327, 336), (336, 327, 328, 337), (337, 328, 329, 338), (216, 217, 330, 327), (327, 330, 331, 328), (328, 331, 332, 329), (292, 218, 333, 393), (393, 333, 334, 394), (394, 334, 335, 395), (218, 219, 336, 333), (333, 336, 337, 334), (334, 337, 338, 335), (301, 422, 423, 300), (302, 421, 422, 301), (145, 409, 421, 302), (340, 419, 420, 339), (341, 418, 419, 340), (198, 413, 418, 341), (148, 412, 417, 7), (44, 408, 398, 5), (30, 404, 397, 3), (144, 410, 396, 1), (42, 406, 399, 11), (24, 402, 400, 8), (7, 417, 401, 25), (25, 401, 402, 24), (11, 399, 403, 31), (31, 403, 404, 30), (1, 396, 405, 43), (223, 416, 406, 42), (8, 400, 407, 45), (224, 415, 408, 44), (5, 398, 409, 145), (196, 414, 410, 144), (3, 397, 411, 149), (339, 420, 412, 148), (149, 411, 413, 198), (300, 423, 414, 196), (45, 407, 415, 224), (43, 405, 416, 223), (431, 426, 425, 430), (426, 427, 424, 425), (428, 429, 427, 426), (389, 294, 424, 427), (414, 423, 431, 430), (295, 414, 430, 425), (388, 389, 427, 429), (423, 386, 426, 431)])
me_cube.polygons.foreach_set('material_index', [3, 0, 0, 0, 0, 0, 0, 0, 0, 3, 3, 3, 3, 3, 3, 3, 3, 3, 3, 3, 3, 3, 3, 3, 3, 3, 3, 3, 3, 3, 0, 0, 0, 0, 0, 0, 3, 3, 3, 3, 3, 3, 3, 3, 3, 3, 3, 3, 0, 0, 0, 0, 0, 0, 0, 0, 0, 0, 0, 0, 0, 0, 0, 0, 0, 0, 0, 0, 0, 0, 0, 0, 0, 0, 0, 0, 0, 0, 0, 0, 0, 0, 0, 0, 0, 0, 0, 0, 0, 0, 0, 0, 0, 0, 0, 0, 0, 0, 0, 0, 0, 0, 0, 0, 0, 0, 0, 0, 0, 0, 1, 1, 1, 1, 0, 0, 0, 0, 0, 0, 0, 0, 0, 0, 0, 0, 2, 2, 2, 2, 2, 2, 2, 2, 2, 2, 2, 2, 2, 2, 2, 2, 0, 0, 0, 5, 0, 0, 0, 0, 0, 0, 0, 0, 0, 0, 0, 0, 0, 0, 0, 0, 3, 3, 3, 3, 0, 0, 0, 0, 3, 3, 3, 3, 3, 3, 3, 3, 3, 3, 3, 3, 3, 3, 3, 3, 0, 0, 0, 0, 0, 0, 0, 0, 0, 0, 0, 0, 3, 3, 3, 3, 3, 3, 3, 3, 0, 0, 3, 4, 0, 0, 0, 0, 0, 0, 0, 0, 5, 0, 0, 3, 3, 3, 0, 0, 2, 2, 2, 2, 0, 0, 0, 0, 1, 1, 0, 0, 0, 0, 0, 0, 0, 0, 0, 3, 3, 3, 3, 3, 4, 4, 4, 4, 0, 0, 0, 0, 0, 6, 0, 0, 0, 0, 0, 0, 5, 5, 0, 0, 0, 0, 0, 0, 0, 0, 0, 0, 0, 0, 0, 0, 0, 0, 0, 0, 0, 0, 0, 0, 0, 0, 0, 0, 0, 0, 0, 0, 0, 0, 0, 0, 0, 0, 5, 5, 6, 5, 5, 5, 3, 3, 3, 0, 0, 0, 0, 0, 0, 5, 5, 5, 0, 0, 0, 0, 0, 0, 0, 0, 0, 0, 0, 0, 0, 0, 0, 0, 0, 0, 3, 3, 3, 3, 3, 3, 0, 0, 0, 0, 0, 0, 0, 0, 0, 0, 0, 0, 3, 3, 3, 3, 3, 3, 3, 3, 3, 3, 3, 3, 3, 3, 3, 3, 3, 3, 3, 3, 3, 3, 3, 3, 0, 0, 0, 0, 0, 0, 0, 0, 0, 0, 0, 0, 5, 5, 5, 0, 0, 0, 0, 0, 0, 0, 0, 0, 0, 0, 0, 0, 0, 0, 0, 0, 0, 5, 0, 0, 0, 5, 0, 0, 6, 6, 6, 6, 0, 6, 6, 6])
_uv = me_cube.uv_layers.new(name='UVMap')
_uv.uv.foreach_set('vector', [0.5344, 0.1252, 0.575, 0.1666, 0.5838, 0.1636, 0.5402, 0.1192, 0.4623, 0.8252, 0.4965, 0.8252, 0.4965, 0.7357, 0.4623, 0.7357, 0.3717, 0.1987, 0.3717, 0.1252, 0.331, 0.1666, 0.331, 0.2145, 0.5255, 0.6059, 0.5255, 0.6951, 0.5662, 0.6951, 0.5662, 0.6059, 0.06943, 0.1915, 0.06968, 0.1258, 0.02902, 0.1672, 0.02902, 0.215, 0.6586, 0.1751, 0.6244, 0.1751, 0.6244, 0.2643, 0.6586, 0.2643, 0.1917, 0.1909, 0.1917, 0.08435, 0.151, 0.04295, 0.151, 0.1677, 0.4036, 0.6059, 0.4036, 0.6951, 0.4443, 0.6951, 0.4443, 0.6059, 0.4937, 0.1829, 0.4937, 0.08385, 0.4531, 0.04246, 0.453, 0.1672, 0.1103, 0.08435, 0.151, 0.04295, 0.151, 0.03049, 0.1075, 0.07485, 0.02031, 0.6205, 0.02031, 0.7164, 0.02754, 0.7131, 0.02754, 0.6179, 0.5402, 0.1192, 0.5838, 0.1636, 0.5838, 0.1533, 0.5403, 0.109, 0.8391, 0.1835, 0.8391, 0.273, 0.8477, 0.2817, 0.8477, 0.1858, 0.2547, 0.6152, 0.2547, 0.7044, 0.2636, 0.7131, 0.2636, 0.6176, 0.2323, 0.1258, 0.273, 0.1672, 0.2818, 0.1636, 0.2382, 0.1192, 0.4124, 0.08385, 0.4531, 0.04246, 0.4531, 0.03052, 0.4095, 0.07486, 0.6761, 0.5496, 0.6761, 0.4544, 0.614, 0.4544, 0.614, 0.5496, 0.1519, 0.6179, 0.1519, 0.7131, 0.2141, 0.7131, 0.2141, 0.6179, 0.1075, 0.07485, 0.151, 0.03049, 0.151, 0.0203, 0.1074, 0.06466, 0.2382, 0.1192, 0.2818, 0.1636, 0.2817, 0.1534, 0.2382, 0.109, 0.4095, 0.07486, 0.4531, 0.03052, 0.4531, 0.0203, 0.4095, 0.06465, 0.6068, 0.617, 0.6068, 0.7125, 0.614, 0.7158, 0.614, 0.6197, 0.02033, 0.1636, 0.0639, 0.1192, 0.06387, 0.109, 0.02031, 0.1534, 0.0639, 0.1192, 0.1075, 0.07485, 0.1074, 0.06466, 0.06387, 0.109, 0.8005, 0.5496, 0.8005, 0.4544, 0.7383, 0.4544, 0.7383, 0.5496, 0.7383, 0.5496, 0.7383, 0.4544, 0.6761, 0.4544, 0.6761, 0.5496, 0.4531, 0.03052, 0.4967, 0.07486, 0.4967, 0.06465, 0.4531, 0.0203, 0.4967, 0.07486, 0.5402, 0.1192, 0.5403, 0.109, 0.4967, 0.06465, 0.02902, 0.1672, 0.06968, 0.1258, 0.0639, 0.1192, 0.02033, 0.1636, 0.06968, 0.1258, 0.1103, 0.08435, 0.1075, 0.07485, 0.0639, 0.1192, 0.575, 0.2145, 0.575, 0.1666, 0.5344, 0.1252, 0.5344, 0.1987, 0.5344, 0.1987, 0.5344, 0.1252, 0.4937, 0.08385, 0.4937, 0.1829, 0.151, 0.1677, 0.151, 0.04295, 0.1103, 0.08435, 0.1106, 0.1912, 0.1106, 0.1912, 0.1103, 0.08435, 0.06968, 0.1258, 0.06943, 0.1915, 0.4443, 0.6059, 0.4443, 0.6951, 0.4849, 0.6951, 0.4849, 0.6059, 0.4849, 0.6059, 0.4849, 0.6951, 0.5255, 0.6951, 0.5255, 0.6059, 0.4531, 0.04246, 0.4937, 0.08385, 0.4967, 0.07486, 0.4531, 0.03052, 0.4937, 0.08385, 0.5344, 0.1252, 0.5402, 0.1192, 0.4967, 0.07486, 0.3224, 0.1636, 0.3659, 0.1192, 0.366, 0.109, 0.3224, 0.1533, 0.3877, 0.09704, 0.4095, 0.07486, 0.4095, 0.06465, 0.3878, 0.08683, 0.151, 0.03049, 0.1946, 0.07485, 0.1946, 0.06466, 0.151, 0.0203, 0.2164, 0.09703, 0.2382, 0.1192, 0.2382, 0.109, 0.2164, 0.08684, 0.02754, 0.6179, 0.02754, 0.7131, 0.08973, 0.7131, 0.08973, 0.6179, 0.1208, 0.6179, 0.1208, 0.7131, 0.1519, 0.7131, 0.1519, 0.6179, 0.331, 0.1666, 0.3717, 0.1252, 0.3659, 0.1192, 0.3224, 0.1636, 0.392, 0.1045, 0.4124, 0.08385, 0.4095, 0.07486, 0.3877, 0.09704, 0.151, 0.04295, 0.1917, 0.08435, 0.1946, 0.07485, 0.151, 0.03049, 0.212, 0.1051, 0.2323, 0.1258, 0.2382, 0.1192, 0.2164, 0.09703, 0.3224, 0.6059, 0.3224, 0.6951, 0.363, 0.6951, 0.363, 0.6059, 0.3833, 0.6059, 0.3833, 0.6951, 0.4036, 0.6951, 0.4036, 0.6059, 0.273, 0.215, 0.273, 0.1672, 0.2323, 0.1258, 0.2323, 0.1918, 0.212, 0.1914, 0.212, 0.1051, 0.1917, 0.08435, 0.1917, 0.1909, 0.453, 0.1672, 0.4531, 0.04246, 0.4124, 0.08385, 0.4124, 0.1829, 0.392, 0.1908, 0.392, 0.1045, 0.3717, 0.1252, 0.3717, 0.1987, 0.392, 0.2858, 0.392, 0.2384, 0.3717, 0.2431, 0.3717, 0.2881, 0.392, 0.2384, 0.392, 0.1908, 0.3717, 0.1987, 0.3717, 0.2431, 0.453, 0.2792, 0.453, 0.2244, 0.4124, 0.2337, 0.4123, 0.2836, 0.453, 0.2244, 0.453, 0.1672, 0.4124, 0.1829, 0.4124, 0.2337, 0.212, 0.2864, 0.212, 0.2389, 0.1916, 0.2384, 0.1916, 0.2861, 0.06934, 0.2865, 0.06952, 0.3272, 0.07017, 0.3273, 0.06999, 0.2865, 0.273, 0.293, 0.273, 0.253, 0.2324, 0.2395, 0.2324, 0.2866, 0.273, 0.253, 0.273, 0.215, 0.2323, 0.1918, 0.2324, 0.2395, 0.1107, 0.2863, 0.1109, 0.2387, 0.06916, 0.2392, 0.06934, 0.2865, 0.06156, 0.757, 0.06156, 0.7866, 0.06204, 0.7871, 0.06204, 0.7575, 0.151, 0.2798, 0.151, 0.2249, 0.1109, 0.2387, 0.1107, 0.2863, 0.151, 0.2249, 0.151, 0.1677, 0.1106, 0.1912, 0.1109, 0.2387, 0.5343, 0.2881, 0.5343, 0.2431, 0.4937, 0.2337, 0.4937, 0.2836, 0.5343, 0.2431, 0.5344, 0.1987, 0.4937, 0.1829, 0.4937, 0.2337, 0.575, 0.2925, 0.575, 0.2524, 0.5343, 0.2431, 0.5343, 0.2881, 0.575, 0.2524, 0.575, 0.2145, 0.5344, 0.1987, 0.5343, 0.2431, 0.4937, 0.2836, 0.4937, 0.2337, 0.453, 0.2244, 0.453, 0.2792, 0.4937, 0.2337, 0.4937, 0.1829, 0.453, 0.1672, 0.453, 0.2244, 0.1916, 0.2861, 0.1916, 0.2384, 0.151, 0.2249, 0.151, 0.2798, 0.1916, 0.2384, 0.1917, 0.1909, 0.151, 0.1677, 0.151, 0.2249, 0.7143, 0.1751, 0.6857, 0.1751, 0.6857, 0.2643, 0.7143, 0.2643, 0.6857, 0.1751, 0.6586, 0.1751, 0.6586, 0.2643, 0.6857, 0.2643, 0.06934, 0.2865, 0.06916, 0.2392, 0.02902, 0.253, 0.02903, 0.293, 0.06916, 0.2392, 0.06943, 0.1915, 0.02902, 0.215, 0.02902, 0.253, 0.3717, 0.2881, 0.3717, 0.2431, 0.331, 0.2524, 0.331, 0.2925, 0.3717, 0.2431, 0.3717, 0.1987, 0.331, 0.2145, 0.331, 0.2524, 0.4066, 0.8252, 0.4352, 0.8252, 0.4352, 0.7357, 0.4066, 0.7357, 0.4352, 0.8252, 0.4623, 0.8252, 0.4623, 0.7357, 0.4352, 0.7357, 0.3611, 0.8252, 0.3799, 0.8252, 0.3799, 0.7357, 0.3611, 0.7357, 0.3799, 0.8252, 0.4066, 0.8252, 0.4066, 0.7357, 0.3799, 0.7357, 0.3717, 0.3559, 0.3717, 0.3277, 0.331, 0.3299, 0.331, 0.3562, 0.3717, 0.3277, 0.3717, 0.2881, 0.331, 0.2925, 0.331, 0.3299, 0.06956, 0.3563, 0.06952, 0.3272, 0.02903, 0.3305, 0.02903, 0.3568, 0.06952, 0.3272, 0.06934, 0.2865, 0.02903, 0.293, 0.02903, 0.3305, 0.7598, 0.1751, 0.741, 0.1751, 0.741, 0.2643, 0.7598, 0.2643, 0.741, 0.1751, 0.7143, 0.1751, 0.7143, 0.2643, 0.741, 0.2643, 0.1917, 0.3562, 0.1917, 0.3271, 0.151, 0.3239, 0.151, 0.3557, 0.1917, 0.3271, 0.1916, 0.2861, 0.151, 0.2798, 0.151, 0.3239, 0.4937, 0.3555, 0.4937, 0.3255, 0.453, 0.3233, 0.453, 0.3551, 0.4937, 0.3255, 0.4937, 0.2836, 0.453, 0.2792, 0.453, 0.3233, 0.575, 0.3562, 0.575, 0.3299, 0.5343, 0.3277, 0.5343, 0.3559, 0.575, 0.3299, 0.575, 0.2925, 0.5343, 0.2881, 0.5343, 0.3277, 0.5343, 0.3559, 0.5343, 0.3277, 0.4937, 0.3255, 0.4937, 0.3555, 0.5343, 0.3277, 0.5343, 0.2881, 0.4937, 0.2836, 0.4937, 0.3255, 0.151, 0.3557, 0.151, 0.3239, 0.1105, 0.3271, 0.1105, 0.3562, 0.151, 0.3239, 0.151, 0.2798, 0.1107, 0.2863, 0.1105, 0.3271, 0.1105, 0.3562, 0.1105, 0.3271, 0.06952, 0.3272, 0.06956, 0.3563, 0.5371, 0.7357, 0.5371, 0.7833, 0.5377, 0.7833, 0.5377, 0.7357, 0.273, 0.3568, 0.273, 0.3305, 0.2324, 0.3273, 0.2324, 0.3563, 0.273, 0.3305, 0.273, 0.293, 0.2324, 0.2866, 0.2324, 0.3273, 0.212, 0.3563, 0.212, 0.3272, 0.1917, 0.3271, 0.1917, 0.3562, 0.1437, 0.757, 0.1437, 0.7859, 0.1442, 0.7863, 0.1442, 0.7575, 0.453, 0.3551, 0.453, 0.3233, 0.4123, 0.3255, 0.4123, 0.3555, 0.453, 0.3233, 0.453, 0.2792, 0.4123, 0.2836, 0.4123, 0.3255, 0.392, 0.3557, 0.392, 0.3266, 0.3717, 0.3277, 0.3717, 0.3559, 0.392, 0.3266, 0.392, 0.2858, 0.3717, 0.2881, 0.3717, 0.3277, 0.2127, 0.2374, 0.2127, 0.1929, 0.1939, 0.1925, 0.1938, 0.2369, 0.11, 0.2372, 0.1097, 0.1928, 0.07164, 0.1931, 0.07138, 0.2376, 0.1096, 0.3256, 0.1098, 0.2879, 0.07156, 0.2881, 0.07173, 0.3257, 0.2127, 0.3256, 0.2127, 0.288, 0.1939, 0.2877, 0.1939, 0.3255, 0.6068, 0.7571, 0.6068, 0.7984, 0.6073, 0.7978, 0.6073, 0.7565, 0.6479, 0.7571, 0.6479, 0.7982, 0.6483, 0.7976, 0.6483, 0.7565, 0.1917, 0.1909, 0.1916, 0.2384, 0.1923, 0.2384, 0.1923, 0.1909, 0.02095, 0.7977, 0.02095, 0.757, 0.0203, 0.7571, 0.0203, 0.7977, 0.2554, 0.8012, 0.2554, 0.7537, 0.2547, 0.7537, 0.2547, 0.8012, 0.1853, 0.7719, 0.1853, 0.7575, 0.1848, 0.757, 0.1848, 0.7714, 0.1031, 0.7722, 0.1031, 0.7575, 0.1027, 0.757, 0.1027, 0.7717, 0.1916, 0.2861, 0.1917, 0.3271, 0.1923, 0.3271, 0.1923, 0.2862, 0.6894, 0.7768, 0.6894, 0.7565, 0.689, 0.7571, 0.689, 0.7775, 0.7305, 0.7768, 0.7305, 0.7565, 0.73, 0.7571, 0.73, 0.7774, 0.06943, 0.1915, 0.06916, 0.2392, 0.06981, 0.2392, 0.07008, 0.1916, 0.7718, 0.7973, 0.7718, 0.7565, 0.7711, 0.7565, 0.7711, 0.7973, 0.1097, 0.1928, 0.11, 0.2372, 0.1115, 0.2387, 0.1112, 0.1912, 0.07138, 0.2376, 0.07164, 0.1931, 0.07008, 0.1916, 0.06981, 0.2392, 0.2314, 0.1934, 0.2315, 0.2379, 0.2331, 0.2395, 0.233, 0.1918, 0.1938, 0.2369, 0.1939, 0.1925, 0.1923, 0.1909, 0.1923, 0.2384, 0.2127, 0.2374, 0.1938, 0.2369, 0.1923, 0.2384, 0.2127, 0.239, 0.2127, 0.1929, 0.2314, 0.1934, 0.233, 0.1918, 0.2127, 0.1914, 0.11, 0.2372, 0.07138, 0.2376, 0.06981, 0.2392, 0.1115, 0.2387, 0.07164, 0.1931, 0.1097, 0.1928, 0.1112, 0.1912, 0.07008, 0.1916, 0.1098, 0.2879, 0.1096, 0.3256, 0.1112, 0.3271, 0.1114, 0.2863, 0.07173, 0.3257, 0.07156, 0.2881, 0.06999, 0.2865, 0.07017, 0.3273, 0.2315, 0.2882, 0.2315, 0.3258, 0.233, 0.3273, 0.233, 0.2867, 0.1939, 0.3255, 0.1939, 0.2877, 0.1923, 0.2862, 0.1923, 0.3271, 0.1096, 0.3256, 0.07173, 0.3257, 0.07017, 0.3273, 0.1112, 0.3271, 0.07156, 0.2881, 0.1098, 0.2879, 0.1114, 0.2863, 0.06999, 0.2865, 0.2127, 0.3256, 0.1939, 0.3255, 0.1923, 0.3271, 0.2127, 0.3272, 0.2127, 0.288, 0.2315, 0.2882, 0.233, 0.2867, 0.2127, 0.2864, 0.741, 0.02031, 0.7143, 0.02031, 0.7143, 0.1098, 0.741, 0.1098, 0.741, 0.1394, 0.7143, 0.1394, 0.7143, 0.1751, 0.741, 0.1751, 0.7598, 0.02031, 0.741, 0.02031, 0.741, 0.1098, 0.7598, 0.1098, 0.7598, 0.1394, 0.741, 0.1394, 0.741, 0.1751, 0.7598, 0.1751, 0.3799, 0.9797, 0.4066, 0.9797, 0.4066, 0.8905, 0.3799, 0.8905, 0.3799, 0.8351, 0.4066, 0.8351, 0.4066, 0.8252, 0.3799, 0.8252, 0.3611, 0.9797, 0.3799, 0.9797, 0.3799, 0.8905, 0.3611, 0.8905, 0.3611, 0.8351, 0.3799, 0.8351, 0.3799, 0.8252, 0.3611, 0.8252, 0.4352, 0.9797, 0.4623, 0.9797, 0.4623, 0.8905, 0.4352, 0.8905, 0.4352, 0.8351, 0.4623, 0.8351, 0.4623, 0.8252, 0.4352, 0.8252, 0.4066, 0.9797, 0.4352, 0.9797, 0.4352, 0.8905, 0.4066, 0.8905, 0.4066, 0.8351, 0.4352, 0.8351, 0.4352, 0.8252, 0.4066, 0.8252, 0.6857, 0.02031, 0.6586, 0.02031, 0.6586, 0.1098, 0.6857, 0.1098, 0.6857, 0.1394, 0.6586, 0.1394, 0.6586, 0.1751, 0.6857, 0.1751, 0.7143, 0.02031, 0.6857, 0.02031, 0.6857, 0.1098, 0.7143, 0.1098, 0.7143, 0.1394, 0.6857, 0.1394, 0.6857, 0.1751, 0.7143, 0.1751, 0.3833, 0.4511, 0.3833, 0.5406, 0.4036, 0.5406, 0.4036, 0.4511, 0.3833, 0.5702, 0.3833, 0.6059, 0.4036, 0.6059, 0.4036, 0.5702, 0.3224, 0.4511, 0.3224, 0.5406, 0.363, 0.5406, 0.363, 0.4511, 0.3224, 0.5702, 0.3224, 0.6059, 0.363, 0.6059, 0.363, 0.5702, 0.1208, 0.4517, 0.1208, 0.5479, 0.1519, 0.5479, 0.1519, 0.4517, 0.1208, 0.6078, 0.1208, 0.6179, 0.1519, 0.6179, 0.1519, 0.6078, 0.02754, 0.4517, 0.02754, 0.5479, 0.08973, 0.5479, 0.08973, 0.4517, 0.02754, 0.6078, 0.02754, 0.6179, 0.08973, 0.6179, 0.08973, 0.6078, 0.4849, 0.4511, 0.4849, 0.5406, 0.5255, 0.5406, 0.5255, 0.4511, 0.4849, 0.5702, 0.4849, 0.6059, 0.5255, 0.6059, 0.5255, 0.5702, 0.4443, 0.4511, 0.4443, 0.5406, 0.4849, 0.5406, 0.4849, 0.4511, 0.4443, 0.5702, 0.4443, 0.6059, 0.4849, 0.6059, 0.4849, 0.5702, 0.7383, 0.7158, 0.7383, 0.6197, 0.6761, 0.6197, 0.6761, 0.7158, 0.7383, 0.5597, 0.7383, 0.5496, 0.6761, 0.5496, 0.6761, 0.5597, 0.8005, 0.7158, 0.8005, 0.6197, 0.7383, 0.6197, 0.7383, 0.7158, 0.8005, 0.5597, 0.8005, 0.5496, 0.7383, 0.5496, 0.7383, 0.5597, 0.6068, 0.4511, 0.6068, 0.547, 0.614, 0.5496, 0.614, 0.4544, 0.6068, 0.5789, 0.6068, 0.617, 0.614, 0.6197, 0.614, 0.5816, 0.1519, 0.4517, 0.1519, 0.5479, 0.2141, 0.5479, 0.2141, 0.4517, 0.1519, 0.6078, 0.1519, 0.6179, 0.2141, 0.6179, 0.2141, 0.6078, 0.6761, 0.7158, 0.6761, 0.6197, 0.614, 0.6197, 0.614, 0.7158, 0.6761, 0.5597, 0.6761, 0.5496, 0.614, 0.5496, 0.614, 0.5597, 0.2547, 0.4604, 0.2547, 0.5499, 0.2636, 0.5476, 0.2636, 0.4517, 0.2547, 0.5795, 0.2547, 0.6152, 0.2636, 0.6176, 0.2636, 0.5795, 0.8391, 0.02902, 0.8391, 0.1182, 0.8477, 0.1158, 0.8477, 0.02031, 0.8391, 0.1736, 0.8391, 0.1835, 0.8477, 0.1858, 0.8477, 0.1747, 0.02031, 0.455, 0.02031, 0.5505, 0.02754, 0.5479, 0.02754, 0.4517, 0.02031, 0.6094, 0.02031, 0.6205, 0.02754, 0.6179, 0.02754, 0.6078, 0.4036, 0.4511, 0.4036, 0.5406, 0.4443, 0.5406, 0.4443, 0.4511, 0.4036, 0.5702, 0.4036, 0.6059, 0.4443, 0.6059, 0.4443, 0.5702, 0.6586, 0.02031, 0.6244, 0.02031, 0.6244, 0.1098, 0.6586, 0.1098, 0.6586, 0.1394, 0.6244, 0.1394, 0.6244, 0.1751, 0.6586, 0.1751, 0.5255, 0.4511, 0.5255, 0.5406, 0.5662, 0.5406, 0.5662, 0.4511, 0.5255, 0.5702, 0.5255, 0.6059, 0.5662, 0.6059, 0.5662, 0.5702, 0.4623, 0.9797, 0.4965, 0.9797, 0.4965, 0.8905, 0.4623, 0.8905, 0.4623, 0.8351, 0.4965, 0.8351, 0.4965, 0.8252, 0.4623, 0.8252, 0.4623, 0.8905, 0.4965, 0.8905, 0.4965, 0.8548, 0.4623, 0.8548, 0.5255, 0.5651, 0.5255, 0.5702, 0.5662, 0.5702, 0.5662, 0.5651, 0.6586, 0.1343, 0.6244, 0.1343, 0.6244, 0.1394, 0.6586, 0.1394, 0.4036, 0.5651, 0.4036, 0.5702, 0.4443, 0.5702, 0.4443, 0.5651, 0.02031, 0.5505, 0.02031, 0.5886, 0.02754, 0.5859, 0.02754, 0.5479, 0.8391, 0.1182, 0.8391, 0.1539, 0.8477, 0.1539, 0.8477, 0.1158, 0.2547, 0.5744, 0.2547, 0.5795, 0.2636, 0.5795, 0.2636, 0.5738, 0.6761, 0.6197, 0.6761, 0.5816, 0.614, 0.5816, 0.614, 0.6197, 0.1519, 0.5479, 0.1519, 0.5859, 0.2141, 0.5859, 0.2141, 0.5479, 0.6068, 0.5732, 0.6068, 0.5789, 0.614, 0.5816, 0.614, 0.5759, 0.8005, 0.6197, 0.8005, 0.5816, 0.7383, 0.5816, 0.7383, 0.6197, 0.7383, 0.6197, 0.7383, 0.5816, 0.6761, 0.5816, 0.6761, 0.6197, 0.4443, 0.5651, 0.4443, 0.5702, 0.4849, 0.5702, 0.4849, 0.5651, 0.4849, 0.5651, 0.4849, 0.5702, 0.5255, 0.5702, 0.5255, 0.5651, 0.02754, 0.5479, 0.02754, 0.5859, 0.08973, 0.5859, 0.08973, 0.5479, 0.6244, 0.3049, 0.6244, 0.343, 0.6447, 0.3427, 0.6447, 0.3083, 0.3224, 0.5651, 0.3224, 0.5702, 0.363, 0.5702, 0.363, 0.5651, 0.3833, 0.5651, 0.3833, 0.5702, 0.4036, 0.5702, 0.4036, 0.5651, 0.7143, 0.1343, 0.6857, 0.1343, 0.6857, 0.1394, 0.7143, 0.1394, 0.6857, 0.1343, 0.6586, 0.1343, 0.6586, 0.1394, 0.6857, 0.1394, 0.4066, 0.8905, 0.4352, 0.8905, 0.4352, 0.8548, 0.4066, 0.8548, 0.4352, 0.8905, 0.4623, 0.8905, 0.4623, 0.8548, 0.4352, 0.8548, 0.3611, 0.8905, 0.3799, 0.8905, 0.3799, 0.8548, 0.3611, 0.8548, 0.3799, 0.8905, 0.4066, 0.8905, 0.4066, 0.8548, 0.3799, 0.8548, 0.7598, 0.1343, 0.741, 0.1343, 0.741, 0.1394, 0.7598, 0.1394, 0.741, 0.1343, 0.7143, 0.1343, 0.7143, 0.1394, 0.741, 0.1394, 0.363, 0.5651, 0.363, 0.5702, 0.3833, 0.5702, 0.3833, 0.5651, 0.08973, 0.5479, 0.08973, 0.5859, 0.1208, 0.5859, 0.1208, 0.5479, 0.08973, 0.6078, 0.08973, 0.6179, 0.1208, 0.6179, 0.1208, 0.6078, 0.08973, 0.4517, 0.08973, 0.5479, 0.1208, 0.5479, 0.1208, 0.4517, 0.363, 0.5702, 0.363, 0.6059, 0.3833, 0.6059, 0.3833, 0.5702, 0.363, 0.4511, 0.363, 0.5406, 0.3833, 0.5406, 0.3833, 0.4511, 0.1939, 0.2877, 0.2127, 0.288, 0.2127, 0.2864, 0.1923, 0.2862, 0.2315, 0.3258, 0.2127, 0.3256, 0.2127, 0.3272, 0.233, 0.3273, 0.1939, 0.1925, 0.2127, 0.1929, 0.2127, 0.1914, 0.1923, 0.1909, 0.2315, 0.2379, 0.2127, 0.2374, 0.2127, 0.239, 0.2331, 0.2395, 0.7305, 0.7971, 0.7305, 0.7768, 0.73, 0.7774, 0.73, 0.7978, 0.6894, 0.7972, 0.6894, 0.7768, 0.689, 0.7775, 0.689, 0.7979, 0.1031, 0.7868, 0.1031, 0.7722, 0.1027, 0.7717, 0.1027, 0.7864, 0.1853, 0.7862, 0.1853, 0.7719, 0.1848, 0.7714, 0.1848, 0.7857, 0.2315, 0.3258, 0.2315, 0.2882, 0.2127, 0.288, 0.2127, 0.3256, 0.2315, 0.2379, 0.2314, 0.1934, 0.2127, 0.1929, 0.2127, 0.2374, 0.4123, 0.3255, 0.4123, 0.2836, 0.392, 0.2858, 0.392, 0.3266, 0.4123, 0.3555, 0.4123, 0.3255, 0.392, 0.3266, 0.392, 0.3557, 0.2324, 0.3563, 0.2324, 0.3273, 0.212, 0.3272, 0.212, 0.3563, 0.2324, 0.2866, 0.2324, 0.2395, 0.212, 0.2389, 0.212, 0.2864, 0.4124, 0.2337, 0.4124, 0.1829, 0.392, 0.1908, 0.392, 0.2384, 0.4123, 0.2836, 0.4124, 0.2337, 0.392, 0.2384, 0.392, 0.2858, 0.4124, 0.1829, 0.4124, 0.08385, 0.392, 0.1045, 0.392, 0.1908, 0.2323, 0.1918, 0.2323, 0.1258, 0.212, 0.1051, 0.212, 0.1914, 0.363, 0.6059, 0.363, 0.6951, 0.3833, 0.6951, 0.3833, 0.6059, 0.1917, 0.08435, 0.212, 0.1051, 0.2164, 0.09703, 0.1946, 0.07485, 0.3717, 0.1252, 0.392, 0.1045, 0.3877, 0.09704, 0.3659, 0.1192, 0.08973, 0.6179, 0.08973, 0.7131, 0.1208, 0.7131, 0.1208, 0.6179, 0.1946, 0.07485, 0.2164, 0.09703, 0.2164, 0.08684, 0.1946, 0.06466, 0.3659, 0.1192, 0.3877, 0.09704, 0.3878, 0.08683, 0.366, 0.109, 0.6604, 0.3427, 0.6604, 0.3083, 0.6447, 0.3083, 0.6447, 0.3427, 0.7633, 0.3341, 0.785, 0.3563, 0.785, 0.3049, 0.7634, 0.3057, 0.7227, 0.3049, 0.701, 0.3272, 0.7011, 0.3557, 0.7227, 0.3565, 0.1208, 0.5479, 0.1208, 0.5859, 0.1577, 0.5825, 0.1577, 0.5481, 0.2324, 0.3703, 0.2324, 0.3621, 0.212, 0.3621, 0.212, 0.3703, 0.2324, 0.3621, 0.2324, 0.3563, 0.212, 0.3563, 0.212, 0.3621, 0.4123, 0.3696, 0.4123, 0.3614, 0.392, 0.3615, 0.392, 0.3697, 0.4123, 0.3614, 0.4123, 0.3555, 0.392, 0.3557, 0.392, 0.3615, 0.7019, 0.4068, 0.7019, 0.3971, 0.701, 0.3982, 0.701, 0.4079, 0.8124, 0.813, 0.8124, 0.8186, 0.8132, 0.8186, 0.8132, 0.813, 0.3513, 0.8905, 0.3571, 0.8905, 0.3571, 0.8548, 0.3513, 0.8548, 0.3571, 0.8905, 0.3611, 0.8905, 0.3611, 0.8548, 0.3571, 0.8548, 0.3513, 0.8351, 0.3571, 0.8351, 0.3571, 0.8252, 0.3513, 0.8252, 0.3571, 0.8351, 0.3611, 0.8351, 0.3611, 0.8252, 0.3571, 0.8252, 0.3513, 0.9797, 0.3571, 0.9797, 0.3571, 0.8905, 0.3513, 0.8905, 0.3571, 0.9797, 0.3611, 0.9797, 0.3611, 0.8905, 0.3571, 0.8905, 0.7696, 0.1394, 0.7638, 0.1394, 0.7638, 0.1751, 0.7696, 0.1751, 0.7638, 0.1394, 0.7598, 0.1394, 0.7598, 0.1751, 0.7638, 0.1751, 0.7696, 0.02031, 0.7638, 0.02031, 0.7638, 0.1098, 0.7696, 0.1098, 0.7638, 0.02031, 0.7598, 0.02031, 0.7598, 0.1098, 0.7638, 0.1098, 0.392, 0.3697, 0.392, 0.3615, 0.3717, 0.3616, 0.3717, 0.3698, 0.392, 0.3615, 0.392, 0.3557, 0.3717, 0.3559, 0.3717, 0.3616, 0.453, 0.3694, 0.453, 0.3612, 0.4123, 0.3614, 0.4123, 0.3696, 0.453, 0.3612, 0.453, 0.3551, 0.4123, 0.3555, 0.4123, 0.3614, 0.212, 0.3703, 0.212, 0.3621, 0.1917, 0.3621, 0.1917, 0.3703, 0.212, 0.3621, 0.212, 0.3563, 0.1917, 0.3562, 0.1917, 0.3621, 0.273, 0.3706, 0.273, 0.3624, 0.2324, 0.3621, 0.2324, 0.3703, 0.273, 0.3624, 0.273, 0.3568, 0.2324, 0.3563, 0.2324, 0.3621, 0.1104, 0.3703, 0.1104, 0.3621, 0.06962, 0.3621, 0.06963, 0.3703, 0.1104, 0.3621, 0.1105, 0.3562, 0.06956, 0.3563, 0.06962, 0.3621, 0.151, 0.37, 0.151, 0.3618, 0.1104, 0.3621, 0.1104, 0.3703, 0.151, 0.3618, 0.151, 0.3557, 0.1105, 0.3562, 0.1104, 0.3621, 0.5343, 0.3698, 0.5343, 0.3616, 0.4937, 0.3614, 0.4937, 0.3696, 0.5343, 0.3616, 0.5343, 0.3559, 0.4937, 0.3555, 0.4937, 0.3614, 0.575, 0.37, 0.575, 0.3618, 0.5343, 0.3616, 0.5343, 0.3698, 0.575, 0.3618, 0.575, 0.3562, 0.5343, 0.3559, 0.5343, 0.3616, 0.4937, 0.3696, 0.4937, 0.3614, 0.453, 0.3612, 0.453, 0.3694, 0.4937, 0.3614, 0.4937, 0.3555, 0.453, 0.3551, 0.453, 0.3612, 0.1917, 0.3703, 0.1917, 0.3621, 0.151, 0.3618, 0.151, 0.37, 0.1917, 0.3621, 0.1917, 0.3562, 0.151, 0.3557, 0.151, 0.3618, 0.7696, 0.1751, 0.7638, 0.1751, 0.7638, 0.2643, 0.7696, 0.2643, 0.7638, 0.1751, 0.7598, 0.1751, 0.7598, 0.2643, 0.7638, 0.2643, 0.06963, 0.3703, 0.06962, 0.3621, 0.02903, 0.3624, 0.02904, 0.3706, 0.06962, 0.3621, 0.06956, 0.3563, 0.02903, 0.3568, 0.02903, 0.3624, 0.3717, 0.3698, 0.3717, 0.3616, 0.331, 0.3618, 0.331, 0.37, 0.3717, 0.3616, 0.3717, 0.3559, 0.331, 0.3562, 0.331, 0.3618, 0.3513, 0.8252, 0.3571, 0.8252, 0.3571, 0.7357, 0.3513, 0.7357, 0.3571, 0.8252, 0.3611, 0.8252, 0.3611, 0.7357, 0.3571, 0.7357, 0.3571, 0.8548, 0.3611, 0.8548, 0.3611, 0.8497, 0.3571, 0.8497, 0.3571, 0.8497, 0.3611, 0.8497, 0.3611, 0.84, 0.3571, 0.84, 0.3571, 0.84, 0.3611, 0.84, 0.3611, 0.8351, 0.3571, 0.8351, 0.3513, 0.8548, 0.3571, 0.8548, 0.3571, 0.8497, 0.3513, 0.8497, 0.3513, 0.8497, 0.3571, 0.8497, 0.3571, 0.84, 0.3513, 0.84, 0.3513, 0.84, 0.3571, 0.84, 0.3571, 0.8351, 0.3513, 0.8351, 0.7638, 0.1098, 0.7598, 0.1098, 0.7598, 0.1197, 0.7638, 0.1197, 0.7638, 0.1197, 0.7598, 0.1197, 0.7598, 0.1246, 0.7638, 0.1246, 0.8256, 0.3426, 0.8256, 0.3482, 0.8265, 0.3482, 0.8265, 0.3426, 0.7696, 0.1098, 0.7638, 0.1098, 0.7638, 0.1197, 0.7696, 0.1197, 0.7696, 0.1197, 0.7638, 0.1197, 0.7638, 0.1246, 0.7696, 0.1246, 0.7696, 0.1246, 0.7638, 0.1246, 0.7638, 0.1343, 0.7696, 0.1343, 0.08973, 0.5859, 0.08973, 0.5916, 0.1208, 0.5916, 0.1208, 0.5859, 0.08973, 0.5916, 0.08973, 0.6025, 0.1208, 0.6025, 0.1208, 0.5916, 0.08973, 0.6025, 0.08973, 0.6078, 0.1208, 0.6078, 0.1208, 0.6025, 0.363, 0.5406, 0.363, 0.5505, 0.3833, 0.5505, 0.3833, 0.5406, 0.363, 0.5505, 0.363, 0.5554, 0.3833, 0.5554, 0.3833, 0.5505, 0.363, 0.5554, 0.363, 0.5651, 0.3833, 0.5651, 0.3833, 0.5554, 0.741, 0.1098, 0.7143, 0.1098, 0.7143, 0.1197, 0.741, 0.1197, 0.741, 0.1197, 0.7143, 0.1197, 0.7143, 0.1246, 0.741, 0.1246, 0.741, 0.1246, 0.7143, 0.1246, 0.7143, 0.1343, 0.741, 0.1343, 0.7598, 0.1098, 0.741, 0.1098, 0.741, 0.1197, 0.7598, 0.1197, 0.7598, 0.1197, 0.741, 0.1197, 0.741, 0.1246, 0.7598, 0.1246, 0.7598, 0.1246, 0.741, 0.1246, 0.741, 0.1343, 0.7598, 0.1343, 0.6857, 0.1098, 0.6586, 0.1098, 0.6586, 0.1197, 0.6857, 0.1197, 0.6857, 0.1197, 0.6586, 0.1197, 0.6586, 0.1246, 0.6857, 0.1246, 0.6857, 0.1246, 0.6586, 0.1246, 0.6586, 0.1343, 0.6857, 0.1343, 0.7143, 0.1098, 0.6857, 0.1098, 0.6857, 0.1197, 0.7143, 0.1197, 0.7143, 0.1197, 0.6857, 0.1197, 0.6857, 0.1246, 0.7143, 0.1246, 0.7143, 0.1246, 0.6857, 0.1246, 0.6857, 0.1343, 0.7143, 0.1343, 0.3833, 0.5406, 0.3833, 0.5505, 0.4036, 0.5505, 0.4036, 0.5406, 0.3833, 0.5505, 0.3833, 0.5554, 0.4036, 0.5554, 0.4036, 0.5505, 0.3833, 0.5554, 0.3833, 0.5651, 0.4036, 0.5651, 0.4036, 0.5554, 0.3224, 0.5406, 0.3224, 0.5505, 0.363, 0.5505, 0.363, 0.5406, 0.3224, 0.5505, 0.3224, 0.5554, 0.363, 0.5554, 0.363, 0.5505, 0.3224, 0.5554, 0.3224, 0.5651, 0.363, 0.5651, 0.363, 0.5554, 0.4849, 0.5406, 0.4849, 0.5505, 0.5255, 0.5505, 0.5255, 0.5406, 0.4849, 0.5505, 0.4849, 0.5554, 0.5255, 0.5554, 0.5255, 0.5505, 0.4849, 0.5554, 0.4849, 0.5651, 0.5255, 0.5651, 0.5255, 0.5554, 0.4443, 0.5406, 0.4443, 0.5505, 0.4849, 0.5505, 0.4849, 0.5406, 0.4443, 0.5505, 0.4443, 0.5554, 0.4849, 0.5554, 0.4849, 0.5505, 0.4443, 0.5554, 0.4443, 0.5651, 0.4849, 0.5651, 0.4849, 0.5554, 0.6068, 0.547, 0.6068, 0.5581, 0.614, 0.5597, 0.614, 0.5496, 0.6068, 0.5581, 0.6068, 0.5634, 0.614, 0.565, 0.614, 0.5597, 0.6068, 0.5634, 0.6068, 0.5732, 0.614, 0.5759, 0.614, 0.565, 0.2547, 0.5499, 0.2547, 0.5598, 0.2636, 0.5587, 0.2636, 0.5476, 0.2547, 0.5598, 0.2547, 0.5647, 0.2636, 0.564, 0.2636, 0.5587, 0.2547, 0.5647, 0.2547, 0.5744, 0.2636, 0.5738, 0.2636, 0.564, 0.4036, 0.5406, 0.4036, 0.5505, 0.4443, 0.5505, 0.4443, 0.5406, 0.4036, 0.5505, 0.4036, 0.5554, 0.4443, 0.5554, 0.4443, 0.5505, 0.4036, 0.5554, 0.4036, 0.5651, 0.4443, 0.5651, 0.4443, 0.5554, 0.6586, 0.1098, 0.6244, 0.1098, 0.6244, 0.1197, 0.6586, 0.1197, 0.6586, 0.1197, 0.6244, 0.1197, 0.6244, 0.1246, 0.6586, 0.1246, 0.6586, 0.1246, 0.6244, 0.1246, 0.6244, 0.1343, 0.6586, 0.1343, 0.5255, 0.5406, 0.5255, 0.5505, 0.5662, 0.5505, 0.5662, 0.5406, 0.5255, 0.5505, 0.5255, 0.5554, 0.5662, 0.5554, 0.5662, 0.5505, 0.5255, 0.5554, 0.5255, 0.5651, 0.5662, 0.5651, 0.5662, 0.5554, 0.4623, 0.8548, 0.4965, 0.8548, 0.4965, 0.8497, 0.4623, 0.8497, 0.4623, 0.8497, 0.4965, 0.8497, 0.4965, 0.84, 0.4623, 0.84, 0.4623, 0.84, 0.4965, 0.84, 0.4965, 0.8351, 0.4623, 0.8351, 0.02031, 0.5886, 0.02031, 0.5943, 0.02754, 0.5916, 0.02754, 0.5859, 0.02031, 0.5943, 0.02031, 0.6041, 0.02754, 0.6025, 0.02754, 0.5916, 0.02031, 0.6041, 0.02031, 0.6094, 0.02754, 0.6078, 0.02754, 0.6025, 0.8391, 0.1539, 0.8391, 0.159, 0.8477, 0.1596, 0.8477, 0.1539, 0.8391, 0.159, 0.8391, 0.1687, 0.8477, 0.1694, 0.8477, 0.1596, 0.8391, 0.1687, 0.8391, 0.1736, 0.8477, 0.1747, 0.8477, 0.1694, 0.6761, 0.5816, 0.6761, 0.5759, 0.614, 0.5759, 0.614, 0.5816, 0.6761, 0.5759, 0.6761, 0.565, 0.614, 0.565, 0.614, 0.5759, 0.6761, 0.565, 0.6761, 0.5597, 0.614, 0.5597, 0.614, 0.565, 0.1519, 0.5859, 0.1519, 0.5916, 0.2141, 0.5916, 0.2141, 0.5859, 0.1519, 0.5916, 0.1519, 0.6025, 0.2141, 0.6025, 0.2141, 0.5916, 0.1519, 0.6025, 0.1519, 0.6078, 0.2141, 0.6078, 0.2141, 0.6025, 0.8005, 0.5816, 0.8005, 0.5759, 0.7383, 0.5759, 0.7383, 0.5816, 0.8005, 0.5759, 0.8005, 0.565, 0.7383, 0.565, 0.7383, 0.5759, 0.8005, 0.565, 0.8005, 0.5597, 0.7383, 0.5597, 0.7383, 0.565, 0.7383, 0.5816, 0.7383, 0.5759, 0.6761, 0.5759, 0.6761, 0.5816, 0.7383, 0.5759, 0.7383, 0.565, 0.6761, 0.565, 0.6761, 0.5759, 0.7383, 0.565, 0.7383, 0.5597, 0.6761, 0.5597, 0.6761, 0.565, 0.02754, 0.5859, 0.02754, 0.5916, 0.08973, 0.5916, 0.08973, 0.5859, 0.02754, 0.5916, 0.02754, 0.6025, 0.08973, 0.6025, 0.08973, 0.5916, 0.02754, 0.6025, 0.02754, 0.6078, 0.08973, 0.6078, 0.08973, 0.6025, 0.1208, 0.5859, 0.1208, 0.5916, 0.1519, 0.5916, 0.1519, 0.5859, 0.1208, 0.5916, 0.1208, 0.6025, 0.1519, 0.6025, 0.1519, 0.5916, 0.1208, 0.6025, 0.1208, 0.6078, 0.1519, 0.6078, 0.1519, 0.6025, 0.4066, 0.8548, 0.4352, 0.8548, 0.4352, 0.8497, 0.4066, 0.8497, 0.4066, 0.8497, 0.4352, 0.8497, 0.4352, 0.84, 0.4066, 0.84, 0.4066, 0.84, 0.4352, 0.84, 0.4352, 0.8351, 0.4066, 0.8351, 0.4352, 0.8548, 0.4623, 0.8548, 0.4623, 0.8497, 0.4352, 0.8497, 0.4352, 0.8497, 0.4623, 0.8497, 0.4623, 0.84, 0.4352, 0.84, 0.4352, 0.84, 0.4623, 0.84, 0.4623, 0.8351, 0.4352, 0.8351, 0.3611, 0.8548, 0.3799, 0.8548, 0.3799, 0.8497, 0.3611, 0.8497, 0.3611, 0.8497, 0.3799, 0.8497, 0.3799, 0.84, 0.3611, 0.84, 0.3611, 0.84, 0.3799, 0.84, 0.3799, 0.8351, 0.3611, 0.8351, 0.3799, 0.8548, 0.4066, 0.8548, 0.4066, 0.8497, 0.3799, 0.8497, 0.3799, 0.8497, 0.4066, 0.8497, 0.4066, 0.84, 0.3799, 0.84, 0.3799, 0.84, 0.4066, 0.84, 0.4066, 0.8351, 0.3799, 0.8351, 0.7985, 0.1246, 0.7696, 0.1246, 0.7696, 0.1343, 0.7985, 0.1343, 0.7985, 0.1197, 0.7696, 0.1197, 0.7696, 0.1246, 0.7985, 0.1246, 0.7985, 0.1098, 0.7696, 0.1098, 0.7696, 0.1197, 0.7985, 0.1197, 0.3224, 0.84, 0.3513, 0.84, 0.3513, 0.8351, 0.3224, 0.8351, 0.3224, 0.8497, 0.3513, 0.8497, 0.3513, 0.84, 0.3224, 0.84, 0.3224, 0.8548, 0.3513, 0.8548, 0.3513, 0.8497, 0.3224, 0.8497, 0.3224, 0.8252, 0.3513, 0.8252, 0.3513, 0.7357, 0.3224, 0.7357, 0.3717, 0.4105, 0.3717, 0.3698, 0.331, 0.37, 0.331, 0.4105, 0.0697, 0.4111, 0.06963, 0.3703, 0.02904, 0.3706, 0.02904, 0.4111, 0.7985, 0.1751, 0.7696, 0.1751, 0.7696, 0.2643, 0.7985, 0.2643, 0.1917, 0.4111, 0.1917, 0.3703, 0.151, 0.37, 0.151, 0.4111, 0.4937, 0.4105, 0.4937, 0.3696, 0.453, 0.3694, 0.453, 0.4105, 0.575, 0.4105, 0.575, 0.37, 0.5343, 0.3698, 0.5343, 0.4105, 0.5343, 0.4105, 0.5343, 0.3698, 0.4937, 0.3696, 0.4937, 0.4105, 0.151, 0.4111, 0.151, 0.37, 0.1104, 0.3703, 0.1104, 0.4111, 0.1104, 0.4111, 0.1104, 0.3703, 0.06963, 0.3703, 0.0697, 0.4111, 0.273, 0.4111, 0.273, 0.3706, 0.2324, 0.3703, 0.2324, 0.4111, 0.212, 0.4111, 0.212, 0.3703, 0.1917, 0.3703, 0.1917, 0.4111, 0.453, 0.4105, 0.453, 0.3694, 0.4123, 0.3696, 0.4123, 0.4105, 0.392, 0.4105, 0.392, 0.3697, 0.3717, 0.3698, 0.3717, 0.4105, 0.7985, 0.02031, 0.7696, 0.02031, 0.7696, 0.1098, 0.7985, 0.1098, 0.7985, 0.1394, 0.7696, 0.1394, 0.7696, 0.1751, 0.7985, 0.1751, 0.3224, 0.9797, 0.3513, 0.9797, 0.3513, 0.8905, 0.3224, 0.8905, 0.3224, 0.8351, 0.3513, 0.8351, 0.3513, 0.8252, 0.3224, 0.8252, 0.3224, 0.8905, 0.3513, 0.8905, 0.3513, 0.8548, 0.3224, 0.8548, 0.7985, 0.1343, 0.7696, 0.1343, 0.7696, 0.1394, 0.7985, 0.1394, 0.4123, 0.4105, 0.4123, 0.3696, 0.392, 0.3697, 0.392, 0.4105, 0.2324, 0.4111, 0.2324, 0.3703, 0.212, 0.3703, 0.212, 0.4111, 0.6342, 0.3933, 0.6284, 0.3933, 0.6284, 0.3984, 0.6342, 0.3984, 0.6284, 0.3933, 0.6244, 0.3933, 0.6244, 0.3984, 0.6284, 0.3984, 0.6284, 0.3836, 0.6244, 0.3836, 0.6244, 0.3933, 0.6284, 0.3933, 0.8124, 0.7662, 0.8124, 0.7713, 0.813, 0.7724, 0.813, 0.7673, 0.7839, 0.3982, 0.7839, 0.4033, 0.7848, 0.4022, 0.7848, 0.3971, 0.8256, 0.3482, 0.8256, 0.3563, 0.8265, 0.3563, 0.8265, 0.3482, 0.8124, 0.7565, 0.8124, 0.7662, 0.813, 0.7673, 0.813, 0.7576, 0.7425, 0.3971, 0.7425, 0.4052, 0.7433, 0.4053, 0.7433, 0.3971])
me_cube.materials.append(mat_walls)
me_cube.materials.append(mat_glass)
me_cube.materials.append(mat_frames)
me_cube.materials.append(mat_roof)
me_cube.materials.append(mat_chimney)
me_cube.materials.append(mat_door)
me_cube.materials.append(mat_handle)
me_cube.use_remesh_preserve_volume = False
me_cube.use_remesh_preserve_attributes = False
me_cube.use_mirror_vertex_groups = False
me_cube.update()

# ---- objects
ob_cube = bpy.data.objects.new('Cube', me_cube)
ob_sun = bpy.data.objects.new('Sun', light_sun_001)

# ---- transforms, parenting, visibility, modifiers, constraints
ob_cube.location = (0.0, 0.0, 0.0)
ob_cube.lock_rotations_4d = False
ob_cube.empty_display_type = 'ARROWS'
ob_cube.lineart.crease_threshold = 0.0
ob_sun.location = (22.08, -7.219, 4.148)
ob_sun.rotation_euler = (1.593, 0.2206, 1.034)
ob_sun.lineart.crease_threshold = 0.0

# ---- collection membership
col_collection.objects.link(ob_cube)
col_collection.objects.link(ob_sun)

# ---- scene / render settings (as saved in the file)
scene.frame_start = 1; scene.frame_end = 250; scene.frame_set(1)
scene.render.engine = 'CYCLES'
scene.cycles.use_denoising = False
scene.cycles.samples = 128
scene.cycles.sampling_pattern = 'TABULATED_SOBOL'
scene.cycles.use_adaptive_sampling = False
scene.cycles.use_light_tree = False
scene.cycles.bake_type = 'DIFFUSE'
scene.view_settings.view_transform = 'Filmic'
bpy.context.view_layer.update()

# ---- added for rendering (the .blend has no active camera): camera
cam_auto = bpy.data.cameras.new('AutoCamera')
cam_auto.lens = 50.0
cam_auto.sensor_width = 36.0
cam_auto.clip_end = 1000.0
ob_auto_camera = bpy.data.objects.new('AutoCamera', cam_auto)
scene.collection.objects.link(ob_auto_camera)
ob_auto_camera.location = (19.0833, -22.8246, 18.009)
ob_auto_camera.rotation_euler = (1.09748, -7.21219e-08, 0.694738)
scene.camera = ob_auto_camera
bpy.context.view_layer.update()
